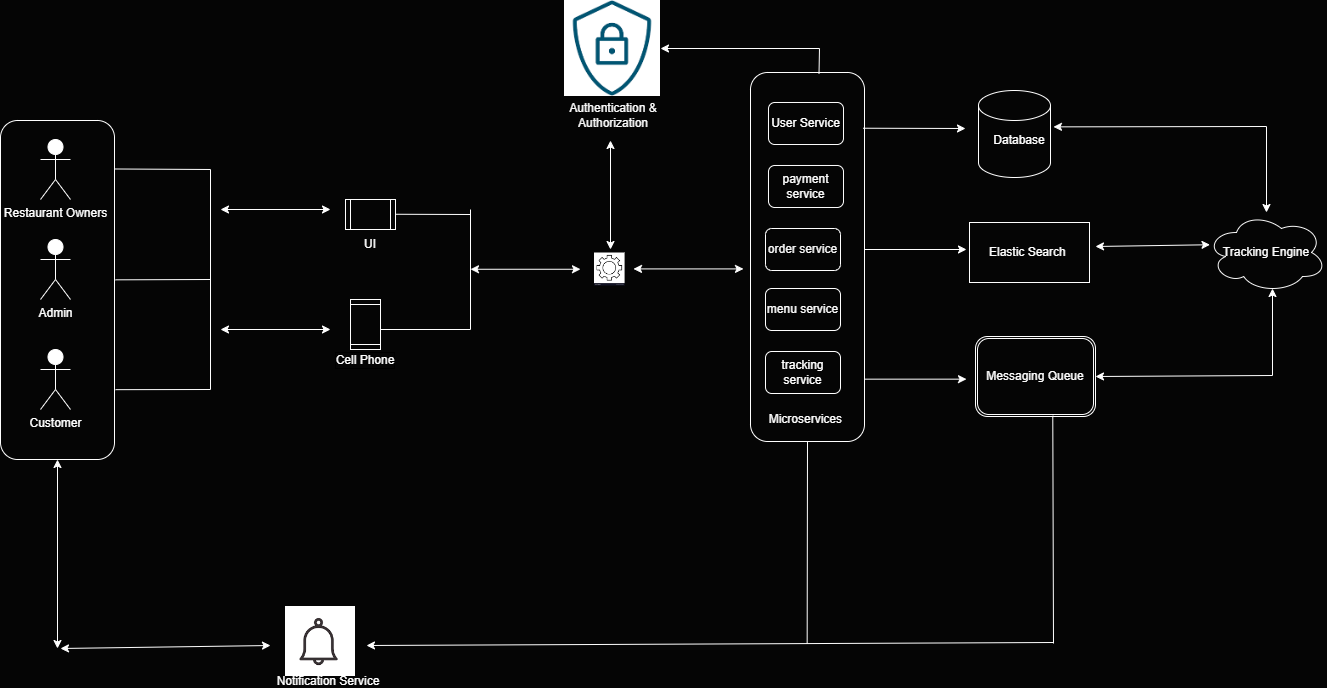

The diagram above was exported from draw.io. Its source (the exported page's mxGraphModel, read from the mxfile embedded in the PNG):
<mxGraphModel dx="932" dy="2453" grid="0" gridSize="3" guides="1" tooltips="1" connect="1" arrows="1" fold="1" page="1" pageScale="1" pageWidth="850" pageHeight="1100" background="#050505" math="0" shadow="0">
  <root>
    <mxCell id="0" />
    <mxCell id="1" parent="0" />
    <mxCell id="Iw45O_oX-xyE4fV3SN2w-2" value="Restaurant Owners" style="shape=umlActor;verticalLabelPosition=bottom;verticalAlign=top;html=1;outlineConnect=0;strokeColor=#FFFFFF;fontColor=#FFFFFF;" vertex="1" parent="1">
      <mxGeometry x="70" y="130" width="30" height="60" as="geometry" />
    </mxCell>
    <mxCell id="Iw45O_oX-xyE4fV3SN2w-3" value="Admin" style="shape=umlActor;verticalLabelPosition=bottom;verticalAlign=top;html=1;outlineConnect=0;strokeColor=#FFFFFF;fontColor=#FFFFFF;" vertex="1" parent="1">
      <mxGeometry x="70" y="230" width="30" height="60" as="geometry" />
    </mxCell>
    <mxCell id="Iw45O_oX-xyE4fV3SN2w-4" value="Customer" style="shape=umlActor;verticalLabelPosition=bottom;verticalAlign=top;html=1;outlineConnect=0;strokeColor=#FFFFFF;fontColor=#FFFFFF;" vertex="1" parent="1">
      <mxGeometry x="70" y="340" width="30" height="60" as="geometry" />
    </mxCell>
    <mxCell id="Iw45O_oX-xyE4fV3SN2w-7" value="" style="endArrow=none;html=1;rounded=0;exitX=1.009;exitY=0.794;exitDx=0;exitDy=0;exitPerimeter=0;strokeColor=#FFFFFF;" edge="1" parent="1" source="Iw45O_oX-xyE4fV3SN2w-31">
      <mxGeometry width="50" height="50" relative="1" as="geometry">
        <mxPoint x="120" y="380" as="sourcePoint" />
        <mxPoint x="240" y="380" as="targetPoint" />
      </mxGeometry>
    </mxCell>
    <mxCell id="Iw45O_oX-xyE4fV3SN2w-8" value="" style="endArrow=none;html=1;rounded=0;exitX=1.009;exitY=0.47;exitDx=0;exitDy=0;exitPerimeter=0;strokeColor=#FFFFFF;" edge="1" parent="1" source="Iw45O_oX-xyE4fV3SN2w-31">
      <mxGeometry width="50" height="50" relative="1" as="geometry">
        <mxPoint x="130" y="270" as="sourcePoint" />
        <mxPoint x="240" y="270" as="targetPoint" />
      </mxGeometry>
    </mxCell>
    <mxCell id="Iw45O_oX-xyE4fV3SN2w-9" value="" style="endArrow=none;html=1;rounded=0;exitX=1.003;exitY=0.143;exitDx=0;exitDy=0;exitPerimeter=0;strokeColor=#FFFFFF;" edge="1" parent="1" source="Iw45O_oX-xyE4fV3SN2w-31">
      <mxGeometry width="50" height="50" relative="1" as="geometry">
        <mxPoint x="150" y="160" as="sourcePoint" />
        <mxPoint x="240" y="160" as="targetPoint" />
      </mxGeometry>
    </mxCell>
    <mxCell id="Iw45O_oX-xyE4fV3SN2w-12" value="" style="endArrow=none;html=1;rounded=0;strokeColor=#FFFFFF;" edge="1" parent="1">
      <mxGeometry width="50" height="50" relative="1" as="geometry">
        <mxPoint x="240" y="380" as="sourcePoint" />
        <mxPoint x="240" y="160" as="targetPoint" />
      </mxGeometry>
    </mxCell>
    <mxCell id="Iw45O_oX-xyE4fV3SN2w-13" value="" style="endArrow=classic;startArrow=classic;html=1;rounded=0;strokeColor=#FFFFFF;" edge="1" parent="1">
      <mxGeometry width="50" height="50" relative="1" as="geometry">
        <mxPoint x="250" y="320" as="sourcePoint" />
        <mxPoint x="360" y="320" as="targetPoint" />
      </mxGeometry>
    </mxCell>
    <mxCell id="Iw45O_oX-xyE4fV3SN2w-14" value="" style="endArrow=classic;startArrow=classic;html=1;rounded=0;strokeColor=#FFFFFF;" edge="1" parent="1">
      <mxGeometry width="50" height="50" relative="1" as="geometry">
        <mxPoint x="250" y="200" as="sourcePoint" />
        <mxPoint x="360" y="200" as="targetPoint" />
      </mxGeometry>
    </mxCell>
    <mxCell id="Iw45O_oX-xyE4fV3SN2w-15" value="" style="shape=process;whiteSpace=wrap;html=1;backgroundOutline=1;direction=south;strokeColor=#FFFFFF;fillColor=none;" vertex="1" parent="1">
      <mxGeometry x="380" y="290" width="30" height="50" as="geometry" />
    </mxCell>
    <mxCell id="Iw45O_oX-xyE4fV3SN2w-16" value="" style="shape=process;whiteSpace=wrap;html=1;backgroundOutline=1;strokeColor=#FFFFFF;fillColor=none;" vertex="1" parent="1">
      <mxGeometry x="375" y="190" width="50" height="30" as="geometry" />
    </mxCell>
    <mxCell id="Iw45O_oX-xyE4fV3SN2w-17" value="&lt;font color=&quot;#fcfcfc&quot;&gt;UI&lt;/font&gt;" style="text;html=1;strokeColor=none;fillColor=none;align=center;verticalAlign=middle;whiteSpace=wrap;rounded=0;" vertex="1" parent="1">
      <mxGeometry x="380" y="230" width="40" height="10" as="geometry" />
    </mxCell>
    <mxCell id="Iw45O_oX-xyE4fV3SN2w-18" value="&lt;font color=&quot;#ffffff&quot;&gt;Cell Phone&lt;/font&gt;" style="text;html=1;strokeColor=none;fillColor=none;align=center;verticalAlign=middle;whiteSpace=wrap;rounded=0;labelBorderColor=#000000;" vertex="1" parent="1">
      <mxGeometry x="361" y="346" width="68" height="10" as="geometry" />
    </mxCell>
    <mxCell id="Iw45O_oX-xyE4fV3SN2w-19" value="" style="endArrow=none;html=1;rounded=0;strokeColor=#FFFFFF;" edge="1" parent="1">
      <mxGeometry width="50" height="50" relative="1" as="geometry">
        <mxPoint x="425" y="204.76" as="sourcePoint" />
        <mxPoint x="500" y="205" as="targetPoint" />
      </mxGeometry>
    </mxCell>
    <mxCell id="Iw45O_oX-xyE4fV3SN2w-20" value="" style="endArrow=none;html=1;rounded=0;strokeColor=#FFFFFF;" edge="1" parent="1">
      <mxGeometry width="50" height="50" relative="1" as="geometry">
        <mxPoint x="410" y="320" as="sourcePoint" />
        <mxPoint x="500" y="320" as="targetPoint" />
      </mxGeometry>
    </mxCell>
    <mxCell id="Iw45O_oX-xyE4fV3SN2w-21" value="" style="endArrow=none;html=1;rounded=0;movable=1;resizable=1;rotatable=1;deletable=1;editable=1;locked=0;connectable=1;strokeColor=#FFFFFF;" edge="1" parent="1">
      <mxGeometry width="50" height="50" relative="1" as="geometry">
        <mxPoint x="500" y="320" as="sourcePoint" />
        <mxPoint x="500" y="200" as="targetPoint" />
      </mxGeometry>
    </mxCell>
    <mxCell id="Iw45O_oX-xyE4fV3SN2w-22" value="" style="endArrow=classic;startArrow=classic;html=1;rounded=0;strokeColor=#FFFFFF;" edge="1" parent="1">
      <mxGeometry width="50" height="50" relative="1" as="geometry">
        <mxPoint x="500" y="259.76" as="sourcePoint" />
        <mxPoint x="610" y="259.76" as="targetPoint" />
      </mxGeometry>
    </mxCell>
    <mxCell id="Iw45O_oX-xyE4fV3SN2w-23" value="" style="endArrow=classic;startArrow=classic;html=1;rounded=0;strokeColor=#FFFFFF;" edge="1" parent="1">
      <mxGeometry width="50" height="50" relative="1" as="geometry">
        <mxPoint x="640" y="131" as="sourcePoint" />
        <mxPoint x="640" y="240" as="targetPoint" />
      </mxGeometry>
    </mxCell>
    <mxCell id="Iw45O_oX-xyE4fV3SN2w-26" value="" style="shape=image;verticalLabelPosition=bottom;labelBackgroundColor=default;verticalAlign=top;aspect=fixed;imageAspect=0;image=data:image/png,(base64 omitted: 2408 chars);strokeColor=#FFFFFF;fontColor=#F7F7F7;" vertex="1" parent="1">
      <mxGeometry x="624" y="243.5" width="30.59" height="33" as="geometry" />
    </mxCell>
    <mxCell id="Iw45O_oX-xyE4fV3SN2w-27" value="" style="endArrow=classic;startArrow=classic;html=1;rounded=0;strokeColor=#FFFFFF;" edge="1" parent="1">
      <mxGeometry width="50" height="50" relative="1" as="geometry">
        <mxPoint x="663" y="259.40999999999997" as="sourcePoint" />
        <mxPoint x="773" y="259.40999999999997" as="targetPoint" />
      </mxGeometry>
    </mxCell>
    <mxCell id="Iw45O_oX-xyE4fV3SN2w-28" value="" style="shape=image;verticalLabelPosition=bottom;labelBackgroundColor=default;verticalAlign=top;aspect=fixed;imageAspect=0;image=data:image/png,(base64 omitted: 5124 chars);strokeColor=#FFFFFF;" vertex="1" parent="1">
      <mxGeometry x="594" y="-9" width="96" height="96" as="geometry" />
    </mxCell>
    <mxCell id="Iw45O_oX-xyE4fV3SN2w-29" value="&lt;font&gt;Authentication &amp;amp;&lt;br&gt;Authorization&lt;/font&gt;" style="text;html=1;strokeColor=none;fillColor=none;align=center;verticalAlign=middle;whiteSpace=wrap;rounded=0;fontColor=#FAFAFA;" vertex="1" parent="1">
      <mxGeometry x="594" y="101" width="98" height="10" as="geometry" />
    </mxCell>
    <mxCell id="Iw45O_oX-xyE4fV3SN2w-31" value="" style="rounded=1;whiteSpace=wrap;html=1;fillColor=none;strokeColor=#FFFFFF;fontColor=#FFFFFF;" vertex="1" parent="1">
      <mxGeometry x="30" y="111" width="114" height="339" as="geometry" />
    </mxCell>
    <mxCell id="Iw45O_oX-xyE4fV3SN2w-33" value="" style="endArrow=classic;startArrow=classic;html=1;rounded=0;exitX=0.5;exitY=1;exitDx=0;exitDy=0;strokeColor=#FFFFFF;" edge="1" parent="1" source="Iw45O_oX-xyE4fV3SN2w-31">
      <mxGeometry width="50" height="50" relative="1" as="geometry">
        <mxPoint x="42" y="549" as="sourcePoint" />
        <mxPoint x="87" y="639" as="targetPoint" />
      </mxGeometry>
    </mxCell>
    <mxCell id="Iw45O_oX-xyE4fV3SN2w-34" value="" style="endArrow=classic;startArrow=classic;html=1;rounded=0;strokeColor=#FFFFFF;" edge="1" parent="1">
      <mxGeometry width="50" height="50" relative="1" as="geometry">
        <mxPoint x="90" y="639" as="sourcePoint" />
        <mxPoint x="300" y="636" as="targetPoint" />
      </mxGeometry>
    </mxCell>
    <mxCell id="Iw45O_oX-xyE4fV3SN2w-35" value="" style="shape=image;verticalLabelPosition=bottom;labelBackgroundColor=default;verticalAlign=top;aspect=fixed;imageAspect=0;image=data:image/png,(base64 omitted: 1460 chars);strokeColor=#FFFFFF;" vertex="1" parent="1">
      <mxGeometry x="315" y="597" width="70" height="70" as="geometry" />
    </mxCell>
    <mxCell id="Iw45O_oX-xyE4fV3SN2w-37" value="" style="endArrow=classic;html=1;rounded=0;strokeColor=#FFFFFF;" edge="1" parent="1">
      <mxGeometry width="50" height="50" relative="1" as="geometry">
        <mxPoint x="1083" y="633" as="sourcePoint" />
        <mxPoint x="396" y="636" as="targetPoint" />
      </mxGeometry>
    </mxCell>
    <mxCell id="Iw45O_oX-xyE4fV3SN2w-38" value="" style="rounded=1;whiteSpace=wrap;html=1;fillColor=none;strokeColor=#FFFFFF;" vertex="1" parent="1">
      <mxGeometry x="780" y="63" width="114" height="369" as="geometry" />
    </mxCell>
    <mxCell id="Iw45O_oX-xyE4fV3SN2w-39" value="" style="endArrow=none;html=1;rounded=0;strokeColor=#FFFFFF;" edge="1" parent="1">
      <mxGeometry width="50" height="50" relative="1" as="geometry">
        <mxPoint x="836.6599999999999" y="634" as="sourcePoint" />
        <mxPoint x="837" y="432" as="targetPoint" />
      </mxGeometry>
    </mxCell>
    <mxCell id="Iw45O_oX-xyE4fV3SN2w-40" value="&lt;font color=&quot;#ffffff&quot;&gt;User Service&lt;/font&gt;" style="rounded=1;whiteSpace=wrap;html=1;fillColor=none;strokeColor=#FFFFFF;" vertex="1" parent="1">
      <mxGeometry x="798" y="93" width="75" height="42" as="geometry" />
    </mxCell>
    <mxCell id="Iw45O_oX-xyE4fV3SN2w-44" value="&lt;font color=&quot;#fcfcfc&quot;&gt;payment service&lt;/font&gt;" style="rounded=1;whiteSpace=wrap;html=1;fillColor=none;strokeColor=#FFFFFF;" vertex="1" parent="1">
      <mxGeometry x="798" y="156" width="75" height="42" as="geometry" />
    </mxCell>
    <mxCell id="Iw45O_oX-xyE4fV3SN2w-45" value="&lt;font color=&quot;#f5f5f5&quot;&gt;order service&lt;/font&gt;" style="rounded=1;whiteSpace=wrap;html=1;fillColor=none;strokeColor=#FFFFFF;" vertex="1" parent="1">
      <mxGeometry x="795" y="219" width="75" height="42" as="geometry" />
    </mxCell>
    <mxCell id="Iw45O_oX-xyE4fV3SN2w-46" value="&lt;font color=&quot;#fafafa&quot;&gt;menu service&lt;/font&gt;" style="rounded=1;whiteSpace=wrap;html=1;fillColor=none;strokeColor=#FFFFFF;" vertex="1" parent="1">
      <mxGeometry x="795" y="279" width="75" height="42" as="geometry" />
    </mxCell>
    <mxCell id="Iw45O_oX-xyE4fV3SN2w-47" value="&lt;font color=&quot;#ffffff&quot;&gt;tracking service&lt;/font&gt;" style="rounded=1;whiteSpace=wrap;html=1;fillColor=none;strokeColor=#FFFFFF;" vertex="1" parent="1">
      <mxGeometry x="795" y="342" width="75" height="42" as="geometry" />
    </mxCell>
    <mxCell id="Iw45O_oX-xyE4fV3SN2w-49" value="&lt;font color=&quot;#fcfcfc&quot;&gt;Microservices&amp;nbsp;&lt;/font&gt;" style="text;html=1;strokeColor=none;fillColor=none;align=center;verticalAlign=middle;whiteSpace=wrap;rounded=0;" vertex="1" parent="1">
      <mxGeometry x="817" y="405" width="40" height="10" as="geometry" />
    </mxCell>
    <mxCell id="Iw45O_oX-xyE4fV3SN2w-50" value="" style="endArrow=classic;html=1;rounded=0;entryX=1;entryY=0.5;entryDx=0;entryDy=0;strokeColor=#FFFFFF;" edge="1" parent="1" target="Iw45O_oX-xyE4fV3SN2w-28">
      <mxGeometry width="50" height="50" relative="1" as="geometry">
        <mxPoint x="849" y="39" as="sourcePoint" />
        <mxPoint x="869" y="174" as="targetPoint" />
      </mxGeometry>
    </mxCell>
    <mxCell id="Iw45O_oX-xyE4fV3SN2w-51" value="" style="endArrow=none;html=1;rounded=0;exitX=0.601;exitY=0.003;exitDx=0;exitDy=0;exitPerimeter=0;strokeColor=#FFFFFF;" edge="1" parent="1" source="Iw45O_oX-xyE4fV3SN2w-38">
      <mxGeometry width="50" height="50" relative="1" as="geometry">
        <mxPoint x="819" y="224" as="sourcePoint" />
        <mxPoint x="849" y="39" as="targetPoint" />
      </mxGeometry>
    </mxCell>
    <mxCell id="Iw45O_oX-xyE4fV3SN2w-52" value="" style="endArrow=classic;html=1;rounded=0;exitX=0.988;exitY=0.151;exitDx=0;exitDy=0;exitPerimeter=0;strokeColor=#FFFFFF;" edge="1" parent="1" source="Iw45O_oX-xyE4fV3SN2w-38">
      <mxGeometry width="50" height="50" relative="1" as="geometry">
        <mxPoint x="945" y="239" as="sourcePoint" />
        <mxPoint x="995" y="119" as="targetPoint" />
      </mxGeometry>
    </mxCell>
    <mxCell id="Iw45O_oX-xyE4fV3SN2w-53" value="" style="endArrow=classic;html=1;rounded=0;exitX=0.988;exitY=0.151;exitDx=0;exitDy=0;exitPerimeter=0;strokeColor=#FFFFFF;" edge="1" parent="1">
      <mxGeometry width="50" height="50" relative="1" as="geometry">
        <mxPoint x="894" y="240" as="sourcePoint" />
        <mxPoint x="996" y="240" as="targetPoint" />
      </mxGeometry>
    </mxCell>
    <mxCell id="Iw45O_oX-xyE4fV3SN2w-54" value="" style="endArrow=classic;html=1;rounded=0;exitX=0.988;exitY=0.151;exitDx=0;exitDy=0;exitPerimeter=0;strokeColor=#FFFFFF;" edge="1" parent="1">
      <mxGeometry width="50" height="50" relative="1" as="geometry">
        <mxPoint x="894" y="369.65999999999997" as="sourcePoint" />
        <mxPoint x="996" y="369.65999999999997" as="targetPoint" />
      </mxGeometry>
    </mxCell>
    <mxCell id="Iw45O_oX-xyE4fV3SN2w-55" value="" style="shape=cylinder3;whiteSpace=wrap;html=1;boundedLbl=1;backgroundOutline=1;size=15;fillColor=none;strokeColor=#FFFFFF;" vertex="1" parent="1">
      <mxGeometry x="1008" y="81" width="72" height="87" as="geometry" />
    </mxCell>
    <mxCell id="Iw45O_oX-xyE4fV3SN2w-56" value="&lt;font color=&quot;#ffffff&quot;&gt;Database&lt;/font&gt;" style="text;html=1;strokeColor=none;fillColor=none;align=center;verticalAlign=middle;whiteSpace=wrap;rounded=0;" vertex="1" parent="1">
      <mxGeometry x="1029" y="126" width="40" height="10" as="geometry" />
    </mxCell>
    <mxCell id="Iw45O_oX-xyE4fV3SN2w-59" value="&lt;font color=&quot;#ffffff&quot;&gt;Elastic Search&amp;nbsp;&lt;/font&gt;" style="rounded=0;whiteSpace=wrap;html=1;fillColor=none;strokeColor=#FFFFFF;" vertex="1" parent="1">
      <mxGeometry x="999" y="213" width="120" height="60" as="geometry" />
    </mxCell>
    <mxCell id="Iw45O_oX-xyE4fV3SN2w-61" value="&lt;font color=&quot;#fcfcfc&quot;&gt;Messaging Queue&lt;/font&gt;" style="shape=ext;double=1;rounded=1;whiteSpace=wrap;html=1;fillColor=none;strokeColor=#FFFFFF;" vertex="1" parent="1">
      <mxGeometry x="1005" y="327" width="120" height="80" as="geometry" />
    </mxCell>
    <mxCell id="Iw45O_oX-xyE4fV3SN2w-62" value="&lt;font color=&quot;#fcfcfc&quot;&gt;Tracking Engine&lt;/font&gt;" style="ellipse;shape=cloud;whiteSpace=wrap;html=1;fillColor=none;strokeColor=#F7F7F7;" vertex="1" parent="1">
      <mxGeometry x="1236" y="203" width="120" height="80" as="geometry" />
    </mxCell>
    <mxCell id="Iw45O_oX-xyE4fV3SN2w-63" value="" style="endArrow=classic;startArrow=classic;html=1;rounded=0;entryX=1.041;entryY=0.418;entryDx=0;entryDy=0;entryPerimeter=0;strokeColor=#FFFFFF;" edge="1" parent="1" source="Iw45O_oX-xyE4fV3SN2w-62" target="Iw45O_oX-xyE4fV3SN2w-55">
      <mxGeometry width="50" height="50" relative="1" as="geometry">
        <mxPoint x="1074" y="311" as="sourcePoint" />
        <mxPoint x="1124" y="261" as="targetPoint" />
        <Array as="points">
          <mxPoint x="1296" y="117" />
        </Array>
      </mxGeometry>
    </mxCell>
    <mxCell id="Iw45O_oX-xyE4fV3SN2w-64" value="" style="endArrow=classic;startArrow=classic;html=1;rounded=0;entryX=0.029;entryY=0.403;entryDx=0;entryDy=0;entryPerimeter=0;strokeColor=#FFFFFF;" edge="1" parent="1" target="Iw45O_oX-xyE4fV3SN2w-62">
      <mxGeometry width="50" height="50" relative="1" as="geometry">
        <mxPoint x="1125" y="237" as="sourcePoint" />
        <mxPoint x="1124" y="261" as="targetPoint" />
      </mxGeometry>
    </mxCell>
    <mxCell id="Iw45O_oX-xyE4fV3SN2w-65" value="" style="endArrow=none;html=1;rounded=0;entryX=0.644;entryY=0.991;entryDx=0;entryDy=0;entryPerimeter=0;strokeColor=#FFFFFF;" edge="1" parent="1" target="Iw45O_oX-xyE4fV3SN2w-61">
      <mxGeometry width="50" height="50" relative="1" as="geometry">
        <mxPoint x="1082.9999999999998" y="634" as="sourcePoint" />
        <mxPoint x="1080" y="414" as="targetPoint" />
      </mxGeometry>
    </mxCell>
    <mxCell id="Iw45O_oX-xyE4fV3SN2w-66" value="" style="endArrow=classic;startArrow=classic;html=1;rounded=0;exitX=1;exitY=0.5;exitDx=0;exitDy=0;entryX=0.55;entryY=0.95;entryDx=0;entryDy=0;entryPerimeter=0;strokeColor=#FFFFFF;" edge="1" parent="1" source="Iw45O_oX-xyE4fV3SN2w-61" target="Iw45O_oX-xyE4fV3SN2w-62">
      <mxGeometry width="50" height="50" relative="1" as="geometry">
        <mxPoint x="1173" y="377" as="sourcePoint" />
        <mxPoint x="1347" y="367" as="targetPoint" />
        <Array as="points">
          <mxPoint x="1302" y="366" />
        </Array>
      </mxGeometry>
    </mxCell>
    <mxCell id="Iw45O_oX-xyE4fV3SN2w-67" value="&lt;font color=&quot;#ffffff&quot;&gt;Notification Service&lt;/font&gt;" style="text;html=1;strokeColor=none;fillColor=none;align=center;verticalAlign=middle;whiteSpace=wrap;rounded=0;" vertex="1" parent="1">
      <mxGeometry x="296" y="667" width="124" height="10" as="geometry" />
    </mxCell>
  </root>
</mxGraphModel>